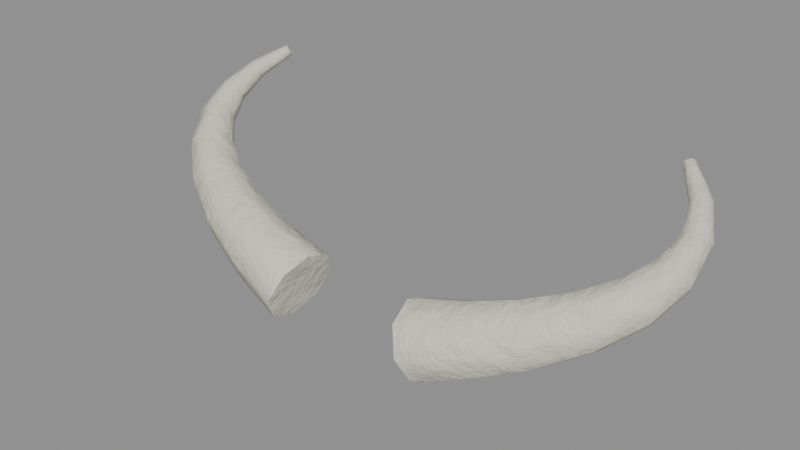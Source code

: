 # Source: trophy_tusks.blend  (saved by Blender 5.0.119; exported with 4.5.12 LTS)
import bpy
from mathutils import Matrix  # noqa: F401  (used for matrix-valued properties, if any)

bpy.ops.wm.read_factory_settings(use_empty=True)
scene = bpy.context.scene
scene.name = 'trophy_tusks'

# ---- collections
col_trophy_tusks = bpy.data.collections.new('trophy_tusks'); scene.collection.children.link(col_trophy_tusks)

# ---- materials (node trees are filled in below, after node groups)
mat_bone = bpy.data.materials.new('Bone')

# ---- material node trees
mat_bone.use_nodes = True; mat_bone.node_tree.nodes.clear()
_N = mat_bone.node_tree.nodes; _L = mat_bone.node_tree.links
n0 = _N.new('ShaderNodeBsdfPrincipled'); n0.name = 'Principled BSDF'; n0.location = (-200, 100)
n0.inputs[2].default_value = 0.7
n1 = _N.new('ShaderNodeOutputMaterial'); n1.name = 'Material Output'; n1.location = (200, 100)
n2 = _N.new('ShaderNodeTexCoord'); n2.name = 'Texture Coordinate'; n2.location = (0, 0)
n3 = _N.new('ShaderNodeMapping'); n3.name = 'Mapping'; n3.location = (0, 0)
n4 = _N.new('ShaderNodeTexNoise'); n4.name = 'Noise Texture'; n4.location = (0, 0)
n4.width = 145
n4.inputs[2].default_value = 2.2
n4.inputs[3].default_value = 3.0
n5 = _N.new('ShaderNodeValToRGB'); n5.name = 'Color Ramp'; n5.location = (0, 0)
while len(n5.color_ramp.elements) > 1: n5.color_ramp.elements.remove(n5.color_ramp.elements[-1])
n5.color_ramp.elements[0].position = 0.3; n5.color_ramp.elements[0].color = (0.6083, 0.5837, 0.4909, 1.0)
_e = n5.color_ramp.elements.new(0.5); _e.color = (0.7157, 0.6867, 0.5776, 1.0)
_e = n5.color_ramp.elements.new(0.72); _e.color = (0.8875, 0.8515, 0.7162, 1.0)
n6 = _N.new('ShaderNodeSeparateXYZ'); n6.name = 'Separate XYZ'; n6.location = (0, 0)
n7 = _N.new('ShaderNodeMath'); n7.name = 'Math'; n7.location = (0, 0)
n7.operation = 'SUBTRACT'
n7.use_clamp = True
n7.inputs[0].default_value = 0.45
n8 = _N.new('ShaderNodeTexNoise'); n8.name = 'Noise Texture.001'; n8.location = (0, 0)
n8.width = 145
n8.inputs[3].default_value = 5.0
n8.inputs[4].default_value = 0.6
n9 = _N.new('ShaderNodeMath'); n9.name = 'Math.001'; n9.location = (0, 0)
n9.operation = 'MULTIPLY'
n9.inputs[1].default_value = 1.2
n10 = _N.new('ShaderNodeMath'); n10.name = 'Math.002'; n10.location = (0, 0)
n10.operation = 'MULTIPLY'
n11 = _N.new('ShaderNodeMath'); n11.name = 'Math.003'; n11.location = (0, 0)
n12 = _N.new('ShaderNodeMath'); n12.name = 'Math.004'; n12.location = (0, 0)
n12.operation = 'MULTIPLY'
n12.use_clamp = True
n12.inputs[1].default_value = 0.35
n13 = _N.new('ShaderNodeValToRGB'); n13.name = 'Color Ramp.001'; n13.location = (0, 0)
while len(n13.color_ramp.elements) > 1: n13.color_ramp.elements.remove(n13.color_ramp.elements[-1])
n13.color_ramp.elements[0].position = 0.45; n13.color_ramp.elements[0].color = (0.0, 0.0, 0.0, 1.0)
_e = n13.color_ramp.elements.new(0.95); _e.color = (0.85, 0.85, 0.85, 1.0)
n14 = _N.new('ShaderNodeMix'); n14.name = 'Mix'; n14.location = (0, 0)
n14.data_type = 'RGBA'
n14.inputs[7].default_value = (0.4793, 0.2961, 0.15, 1.0)
n15 = _N.new('ShaderNodeTexNoise'); n15.name = 'Noise Texture.002'; n15.location = (0, 0)
n15.width = 145
n15.inputs[2].default_value = 30.0
n15.inputs[3].default_value = 6.0
n15.inputs[4].default_value = 0.6
n16 = _N.new('ShaderNodeBump'); n16.name = 'Bump'; n16.location = (0, 0)
n16.inputs[0].default_value = 0.3
n16.inputs[1].default_value = 0.02
_L.new(n0.outputs[0], n1.inputs[0])
_L.new(n2.outputs[3], n3.inputs[0])
_L.new(n3.outputs[0], n4.inputs[0])
_L.new(n4.outputs[0], n5.inputs[0])
_L.new(n2.outputs[3], n6.inputs[0])
_L.new(n6.outputs[2], n7.inputs[1])
_L.new(n3.outputs[0], n8.inputs[0])
_L.new(n7.outputs[0], n9.inputs[0])
_L.new(n8.outputs[0], n10.inputs[0])
_L.new(n9.outputs[0], n11.inputs[0])
_L.new(n10.outputs[0], n11.inputs[1])
_L.new(n11.outputs[0], n12.inputs[0])
_L.new(n12.outputs[0], n13.inputs[0])
_L.new(n13.outputs[0], n14.inputs[0])
_L.new(n5.outputs[0], n14.inputs[6])
_L.new(n14.outputs[2], n0.inputs[0])
_L.new(n3.outputs[0], n15.inputs[0])
_L.new(n15.outputs[0], n16.inputs[3])
_L.new(n16.outputs[0], n0.inputs[5])
n1.is_active_output = True

# ---- meshes
me_trophy_tusks_body = bpy.data.meshes.new('trophy_tusks_body')
me_trophy_tusks_body.from_pydata([(0.0289, -0.02404, 0.01), (0.03322, -0.02844, -0.0005799), (0.03566, -0.03961, -0.004962), (0.03478, -0.05101, -0.0005799), (0.0311, -0.05596, 0.01), (0.02678, -0.05156, 0.02058), (0.02434, -0.04039, 0.02496), (0.02522, -0.02899, 0.02058), (0.04984, -0.02433, 0.0179), (0.05407, -0.02822, 0.008586), (0.05693, -0.03814, 0.004937), (0.05674, -0.04826, 0.009086), (0.05361, -0.05267, 0.0186), (0.04938, -0.04877, 0.02791), (0.04652, -0.03886, 0.03156), (0.04671, -0.02873, 0.02741), (0.06851, -0.02199, 0.02546), (0.07304, -0.02526, 0.0176), (0.07686, -0.03372, 0.01496), (0.07772, -0.0424, 0.01908), (0.07512, -0.04622, 0.02754), (0.07059, -0.04294, 0.0354), (0.06677, -0.03448, 0.03804), (0.06591, -0.02581, 0.03392), (0.08435, -0.01733, 0.03298), (0.08926, -0.0198, 0.02671), (0.09388, -0.02657, 0.02514), (0.0955, -0.03368, 0.02921), (0.09318, -0.03695, 0.03652), (0.08826, -0.03448, 0.04279), (0.08365, -0.02771, 0.04436), (0.08202, -0.02061, 0.04029), (0.09623, -0.01092, 0.0404), (0.1015, -0.01229, 0.0359), (0.1066, -0.0171, 0.03556), (0.1086, -0.02252, 0.03957), (0.1064, -0.02537, 0.0456), (0.1011, -0.02399, 0.0501), (0.09599, -0.01919, 0.05044), (0.09396, -0.01377, 0.04643), (0.1036, -0.003252, 0.04782), (0.1087, -0.003255, 0.04527), (0.1137, -0.00591, 0.04623), (0.1156, -0.009662, 0.05012), (0.1134, -0.01231, 0.05468), (0.1082, -0.01231, 0.05723), (0.1032, -0.009653, 0.05627), (0.1013, -0.005902, 0.05238), (0.106, 0.005474, 0.05572), (0.1102, 0.006712, 0.05493), (0.1141, 0.005873, 0.05683), (0.1155, 0.003447, 0.06028), (0.1135, 0.0008561, 0.06328), (0.1093, -0.0003827, 0.06407), (0.1054, 0.0004567, 0.06217), (0.104, 0.002882, 0.05872), (0.1028, 0.0149, 0.06448), (0.1054, 0.0166, 0.06471), (0.1078, 0.0167, 0.06672), (0.1086, 0.01515, 0.06934), (0.1073, 0.01285, 0.07102), (0.1047, 0.01115, 0.07079), (0.1022, 0.01104, 0.06878), (0.1015, 0.0126, 0.06616), (0.0935, 0.02401, 0.07396), (0.09486, 0.0252, 0.07428), (0.09612, 0.02542, 0.0756), (0.09653, 0.02454, 0.07716), (0.09586, 0.02307, 0.07804), (0.0945, 0.02188, 0.07772), (0.09324, 0.02166, 0.0764), (0.09283, 0.02254, 0.07484), (-0.0311, -0.05596, 0.01), (-0.03478, -0.05101, -0.0005799), (-0.03566, -0.03961, -0.004962), (-0.03322, -0.02844, -0.0005799), (-0.0289, -0.02404, 0.01), (-0.02522, -0.02899, 0.02058), (-0.02434, -0.04039, 0.02496), (-0.02678, -0.05156, 0.02058), (-0.05361, -0.05267, 0.0186), (-0.05674, -0.04826, 0.009086), (-0.05693, -0.03814, 0.004937), (-0.05407, -0.02822, 0.008586), (-0.04984, -0.02433, 0.0179), (-0.04671, -0.02873, 0.02741), (-0.04652, -0.03886, 0.03156), (-0.04938, -0.04877, 0.02791), (-0.07512, -0.04622, 0.02754), (-0.07772, -0.0424, 0.01908), (-0.07686, -0.03372, 0.01496), (-0.07304, -0.02526, 0.0176), (-0.06851, -0.02199, 0.02546), (-0.06591, -0.02581, 0.03392), (-0.06677, -0.03448, 0.03804), (-0.07059, -0.04294, 0.0354), (-0.09318, -0.03695, 0.03652), (-0.0955, -0.03368, 0.02921), (-0.09388, -0.02657, 0.02514), (-0.08926, -0.0198, 0.02671), (-0.08435, -0.01733, 0.03298), (-0.08202, -0.02061, 0.04029), (-0.08365, -0.02771, 0.04436), (-0.08826, -0.03448, 0.04279), (-0.1064, -0.02537, 0.0456), (-0.1086, -0.02252, 0.03957), (-0.1066, -0.0171, 0.03556), (-0.1015, -0.01229, 0.0359), (-0.09623, -0.01092, 0.0404), (-0.09396, -0.01377, 0.04643), (-0.09599, -0.01919, 0.05044), (-0.1011, -0.02399, 0.0501), (-0.1134, -0.01231, 0.05468), (-0.1156, -0.009662, 0.05012), (-0.1137, -0.00591, 0.04623), (-0.1087, -0.003255, 0.04527), (-0.1036, -0.003252, 0.04782), (-0.1013, -0.005902, 0.05238), (-0.1032, -0.009653, 0.05627), (-0.1082, -0.01231, 0.05723), (-0.1135, 0.0008561, 0.06328), (-0.1155, 0.003447, 0.06028), (-0.1141, 0.005873, 0.05683), (-0.1102, 0.006712, 0.05493), (-0.106, 0.005474, 0.05572), (-0.104, 0.002882, 0.05872), (-0.1054, 0.0004567, 0.06217), (-0.1093, -0.0003827, 0.06407), (-0.1073, 0.01285, 0.07102), (-0.1086, 0.01515, 0.06934), (-0.1078, 0.0167, 0.06672), (-0.1054, 0.0166, 0.06471), (-0.1028, 0.0149, 0.06448), (-0.1015, 0.0126, 0.06616), (-0.1022, 0.01104, 0.06878), (-0.1047, 0.01115, 0.07079), (-0.09586, 0.02307, 0.07804), (-0.09653, 0.02454, 0.07716), (-0.09612, 0.02542, 0.0756), (-0.09486, 0.0252, 0.07428), (-0.0935, 0.02401, 0.07396), (-0.09283, 0.02254, 0.07484), (-0.09324, 0.02166, 0.0764), (-0.0945, 0.02188, 0.07772)], [], [(0, 8, 9, 1), (1, 9, 10, 2), (2, 10, 11, 3), (3, 11, 12, 4), (4, 12, 13, 5), (5, 13, 14, 6), (6, 14, 15, 7), (7, 15, 8, 0), (8, 16, 17, 9), (9, 17, 18, 10), (10, 18, 19, 11), (11, 19, 20, 12), (12, 20, 21, 13), (13, 21, 22, 14), (14, 22, 23, 15), (15, 23, 16, 8), (16, 24, 25, 17), (17, 25, 26, 18), (18, 26, 27, 19), (19, 27, 28, 20), (20, 28, 29, 21), (21, 29, 30, 22), (22, 30, 31, 23), (23, 31, 24, 16), (24, 32, 33, 25), (25, 33, 34, 26), (26, 34, 35, 27), (27, 35, 36, 28), (28, 36, 37, 29), (29, 37, 38, 30), (30, 38, 39, 31), (31, 39, 32, 24), (32, 40, 41, 33), (33, 41, 42, 34), (34, 42, 43, 35), (35, 43, 44, 36), (36, 44, 45, 37), (37, 45, 46, 38), (38, 46, 47, 39), (39, 47, 40, 32), (40, 48, 49, 41), (41, 49, 50, 42), (42, 50, 51, 43), (43, 51, 52, 44), (44, 52, 53, 45), (45, 53, 54, 46), (46, 54, 55, 47), (47, 55, 48, 40), (48, 56, 57, 49), (49, 57, 58, 50), (50, 58, 59, 51), (51, 59, 60, 52), (52, 60, 61, 53), (53, 61, 62, 54), (54, 62, 63, 55), (55, 63, 56, 48), (56, 64, 65, 57), (57, 65, 66, 58), (58, 66, 67, 59), (59, 67, 68, 60), (60, 68, 69, 61), (61, 69, 70, 62), (62, 70, 71, 63), (63, 71, 64, 56), (7, 0, 1, 2, 3, 4, 5, 6), (64, 71, 70, 69, 68, 67, 66, 65), (72, 80, 81, 73), (73, 81, 82, 74), (74, 82, 83, 75), (75, 83, 84, 76), (76, 84, 85, 77), (77, 85, 86, 78), (78, 86, 87, 79), (79, 87, 80, 72), (80, 88, 89, 81), (81, 89, 90, 82), (82, 90, 91, 83), (83, 91, 92, 84), (84, 92, 93, 85), (85, 93, 94, 86), (86, 94, 95, 87), (87, 95, 88, 80), (88, 96, 97, 89), (89, 97, 98, 90), (90, 98, 99, 91), (91, 99, 100, 92), (92, 100, 101, 93), (93, 101, 102, 94), (94, 102, 103, 95), (95, 103, 96, 88), (96, 104, 105, 97), (97, 105, 106, 98), (98, 106, 107, 99), (99, 107, 108, 100), (100, 108, 109, 101), (101, 109, 110, 102), (102, 110, 111, 103), (103, 111, 104, 96), (104, 112, 113, 105), (105, 113, 114, 106), (106, 114, 115, 107), (107, 115, 116, 108), (108, 116, 117, 109), (109, 117, 118, 110), (110, 118, 119, 111), (111, 119, 112, 104), (112, 120, 121, 113), (113, 121, 122, 114), (114, 122, 123, 115), (115, 123, 124, 116), (116, 124, 125, 117), (117, 125, 126, 118), (118, 126, 127, 119), (119, 127, 120, 112), (120, 128, 129, 121), (121, 129, 130, 122), (122, 130, 131, 123), (123, 131, 132, 124), (124, 132, 133, 125), (125, 133, 134, 126), (126, 134, 135, 127), (127, 135, 128, 120), (128, 136, 137, 129), (129, 137, 138, 130), (130, 138, 139, 131), (131, 139, 140, 132), (132, 140, 141, 133), (133, 141, 142, 134), (134, 142, 143, 135), (135, 143, 136, 128), (79, 72, 73, 74, 75, 76, 77, 78), (136, 143, 142, 141, 140, 139, 138, 137)])
me_trophy_tusks_body.polygons.foreach_set('use_smooth', [True] * 132)
_k = set([(0, 1), (0, 7), (1, 2), (2, 3), (3, 4), (4, 5), (5, 6), (6, 7), (64, 65), (64, 71), (65, 66), (66, 67), (67, 68), (68, 69), (69, 70), (70, 71), (72, 73), (72, 79), (73, 74), (74, 75), (75, 76), (76, 77), (77, 78), (78, 79), (136, 137), (136, 143), (137, 138), (138, 139), (139, 140), (140, 141), (141, 142), (142, 143)])
me_trophy_tusks_body.attributes.new('sharp_edge', 'BOOLEAN', 'EDGE').data.foreach_set('value', [ (min(e.vertices), max(e.vertices)) in _k for e in me_trophy_tusks_body.edges])
_uv = me_trophy_tusks_body.uv_layers.new(name='UVMap')
_uv.uv.foreach_set('vector', [0.2174, 0.4879, 0.2789, 0.4057, 0.3144, 0.4301, 0.256, 0.5169, 0.256, 0.5169, 0.3144, 0.4301, 0.3577, 0.4529, 0.3025, 0.5457, 0.7348, 0.9818, 0.7449, 0.8813, 0.781, 0.8929, 0.775, 0.9979, 0.775, 0.9979, 0.781, 0.8929, 0.8313, 0.8932, 0.8313, 0.9991, 0.1296, 0.5537, 0.07249, 0.4576, 0.1105, 0.4345, 0.171, 0.5261, 0.171, 0.5261, 0.1105, 0.4345, 0.1521, 0.4105, 0.2156, 0.496, 0.6356, 0.9272, 0.6433, 0.8218, 0.68, 0.8215, 0.6767, 0.9235, 0.6767, 0.9235, 0.68, 0.8215, 0.7303, 0.8227, 0.733, 0.9241, 0.2789, 0.4057, 0.3254, 0.3256, 0.3585, 0.3435, 0.3144, 0.4301, 0.3144, 0.4301, 0.3585, 0.3435, 0.3994, 0.3577, 0.3577, 0.4529, 0.7449, 0.8813, 0.7517, 0.7797, 0.7836, 0.7848, 0.781, 0.8929, 0.781, 0.8929, 0.7836, 0.7848, 0.8279, 0.7843, 0.8313, 0.8932, 0.07249, 0.4576, 0.02783, 0.3566, 0.0632, 0.3398, 0.1105, 0.4345, 0.1105, 0.4345, 0.0632, 0.3398, 0.1028, 0.3246, 0.1521, 0.4105, 0.6433, 0.8218, 0.6546, 0.7227, 0.6868, 0.7276, 0.68, 0.8215, 0.68, 0.8215, 0.6868, 0.7276, 0.7311, 0.7296, 0.7303, 0.8227, 0.3254, 0.3256, 0.3556, 0.249, 0.3858, 0.2594, 0.3585, 0.3435, 0.3585, 0.3435, 0.3858, 0.2594, 0.4232, 0.2647, 0.3994, 0.3577, 0.7517, 0.7797, 0.7576, 0.6832, 0.7853, 0.6826, 0.7836, 0.7848, 0.7836, 0.7848, 0.7853, 0.6826, 0.8236, 0.6823, 0.8279, 0.7843, 0.02783, 0.3566, 0.002749, 0.259, 0.03506, 0.2497, 0.0632, 0.3398, 0.0632, 0.3398, 0.03506, 0.2497, 0.07144, 0.2435, 0.1028, 0.3246, 0.6546, 0.7227, 0.6666, 0.6362, 0.6945, 0.6453, 0.6868, 0.7276, 0.6868, 0.7276, 0.6945, 0.6453, 0.7328, 0.6467, 0.7311, 0.7296, 0.3556, 0.249, 0.3674, 0.1804, 0.3936, 0.1822, 0.3858, 0.2594, 0.3858, 0.2594, 0.3936, 0.1822, 0.4254, 0.1784, 0.4232, 0.2647, 0.7576, 0.6832, 0.7653, 0.5973, 0.7891, 0.5921, 0.7853, 0.6826, 0.7853, 0.6826, 0.7891, 0.5921, 0.8214, 0.5935, 0.8236, 0.6823, 0.002749, 0.259, 0.000893, 0.17, 0.02894, 0.1691, 0.03506, 0.2497, 0.03506, 0.2497, 0.02894, 0.1691, 0.06012, 0.1722, 0.07144, 0.2435, 0.6666, 0.6362, 0.6769, 0.5677, 0.7006, 0.5797, 0.6945, 0.6453, 0.6945, 0.6453, 0.7006, 0.5797, 0.733, 0.5792, 0.7328, 0.6467, 0.3674, 0.1804, 0.3606, 0.1219, 0.3802, 0.1153, 0.3936, 0.1822, 0.3936, 0.1822, 0.3802, 0.1153, 0.4037, 0.1037, 0.4254, 0.1784, 0.7653, 0.5973, 0.7778, 0.5281, 0.7981, 0.5203, 0.7891, 0.5921, 0.7891, 0.5921, 0.7981, 0.5203, 0.8241, 0.5243, 0.8214, 0.5935, 0.000893, 0.17, 0.0244, 0.09541, 0.04572, 0.1028, 0.02894, 0.1691, 0.02894, 0.1691, 0.04572, 0.1028, 0.06885, 0.1139, 0.06012, 0.1722, 0.6769, 0.5677, 0.6832, 0.5203, 0.7032, 0.5328, 0.7006, 0.5797, 0.7006, 0.5797, 0.7032, 0.5328, 0.7295, 0.5297, 0.733, 0.5792, 0.3606, 0.1219, 0.3339, 0.07363, 0.3447, 0.06185, 0.3802, 0.1153, 0.3802, 0.1153, 0.3447, 0.06185, 0.3582, 0.04673, 0.4037, 0.1037, 0.1706, 0.7669, 0.1677, 0.6981, 0.1828, 0.6996, 0.1898, 0.7727, 0.1898, 0.7727, 0.1828, 0.6996, 0.2031, 0.6983, 0.2156, 0.7672, 0.0244, 0.09541, 0.07136, 0.04155, 0.0836, 0.05398, 0.04572, 0.1028, 0.04572, 0.1028, 0.0836, 0.05398, 0.09683, 0.06875, 0.06885, 0.1139, 0.5835, 0.7375, 0.5936, 0.6875, 0.6098, 0.6855, 0.6039, 0.731, 0.6039, 0.731, 0.6098, 0.6855, 0.6301, 0.6853, 0.63, 0.7347, 0.3339, 0.07363, 0.2855, 0.03714, 0.2888, 0.02571, 0.3447, 0.06185, 0.3447, 0.06185, 0.2888, 0.02571, 0.2943, 0.01261, 0.3582, 0.04673, 0.1677, 0.6981, 0.1778, 0.6255, 0.1888, 0.6253, 0.1828, 0.6996, 0.1828, 0.6996, 0.1888, 0.6253, 0.2031, 0.6273, 0.2031, 0.6983, 0.07136, 0.04155, 0.1358, 0.0108, 0.14, 0.02269, 0.0836, 0.05398, 0.0836, 0.05398, 0.14, 0.02269, 0.1453, 0.03554, 0.09683, 0.06875, 0.5936, 0.6875, 0.5946, 0.6284, 0.6066, 0.6282, 0.6098, 0.6855, 0.6098, 0.6855, 0.6066, 0.6282, 0.6205, 0.6252, 0.6301, 0.6853, 0.2855, 0.03714, 0.2174, 0.01602, 0.2179, 0.008889, 0.2888, 0.02571, 0.2888, 0.02571, 0.2179, 0.008889, 0.22, 0.0008929, 0.2943, 0.01261, 0.1778, 0.6255, 0.2009, 0.5558, 0.2074, 0.5555, 0.1888, 0.6253, 0.1888, 0.6253, 0.2074, 0.5555, 0.2156, 0.5575, 0.2031, 0.6273, 0.1358, 0.0108, 0.2126, 0.000893, 0.2136, 0.008293, 0.14, 0.02269, 0.14, 0.02269, 0.2136, 0.008293, 0.2156, 0.01614, 0.1453, 0.03554, 0.5946, 0.6284, 0.5835, 0.5604, 0.5905, 0.5605, 0.6066, 0.6282, 0.6066, 0.6282, 0.5905, 0.5605, 0.5985, 0.5579, 0.6205, 0.6252, 0.09669, 0.5555, 0.1364, 0.5952, 0.1364, 0.6515, 0.09669, 0.6913, 0.04058, 0.6914, 0.000893, 0.6517, 0.000893, 0.5954, 0.04058, 0.5556, 0.4563, 0.5786, 0.4487, 0.5781, 0.4434, 0.5718, 0.4434, 0.5634, 0.4487, 0.5579, 0.4563, 0.5584, 0.4617, 0.5647, 0.4617, 0.5731, 0.3016, 0.6408, 0.3295, 0.7166, 0.2815, 0.7198, 0.2482, 0.645, 0.9129, 0.5261, 0.8821, 0.45, 0.9309, 0.4409, 0.9665, 0.5139, 0.7494, 0.5185, 0.7021, 0.4433, 0.7333, 0.4096, 0.7825, 0.4781, 0.7825, 0.4781, 0.7333, 0.4096, 0.7778, 0.3898, 0.8313, 0.4546, 0.3579, 0.8309, 0.3638, 0.7365, 0.4136, 0.7341, 0.4136, 0.8289, 0.8331, 0.9483, 0.8691, 0.8812, 0.9176, 0.8882, 0.8863, 0.9585, 0.4272, 0.5003, 0.4836, 0.4191, 0.5194, 0.4479, 0.4655, 0.5354, 0.4655, 0.5354, 0.5194, 0.4479, 0.5644, 0.4649, 0.5149, 0.5561, 0.3295, 0.7166, 0.3561, 0.7805, 0.3136, 0.7829, 0.2815, 0.7198, 0.8821, 0.45, 0.8639, 0.3669, 0.9079, 0.3628, 0.9309, 0.4409, 0.7021, 0.4433, 0.6633, 0.361, 0.6935, 0.3365, 0.7333, 0.4096, 0.7333, 0.4096, 0.6935, 0.3365, 0.7345, 0.3222, 0.7778, 0.3898, 0.3638, 0.7365, 0.3681, 0.6564, 0.412, 0.6537, 0.4136, 0.7341, 0.8691, 0.8812, 0.8911, 0.8141, 0.9348, 0.816, 0.9176, 0.8882, 0.4836, 0.4191, 0.5291, 0.3351, 0.5631, 0.3548, 0.5194, 0.4479, 0.5194, 0.4479, 0.5631, 0.3548, 0.6043, 0.3663, 0.5644, 0.4649, 0.8331, 0.3493, 0.8333, 0.2665, 0.8597, 0.2816, 0.8639, 0.3669, 0.8639, 0.3669, 0.8597, 0.2816, 0.8981, 0.2822, 0.9079, 0.3628, 0.6633, 0.361, 0.6383, 0.2762, 0.6666, 0.2614, 0.6935, 0.3365, 0.6935, 0.3365, 0.6666, 0.2614, 0.7037, 0.2537, 0.7345, 0.3222, 0.3681, 0.6564, 0.3732, 0.5923, 0.4112, 0.5903, 0.412, 0.6537, 0.8911, 0.8141, 0.8999, 0.7487, 0.938, 0.746, 0.9348, 0.816, 0.5291, 0.3351, 0.5593, 0.2539, 0.5905, 0.264, 0.5631, 0.3548, 0.5631, 0.3548, 0.5905, 0.264, 0.6276, 0.2691, 0.6043, 0.3663, 0.8333, 0.2665, 0.847, 0.1856, 0.8691, 0.1971, 0.8597, 0.2816, 0.8597, 0.2816, 0.8691, 0.1971, 0.901, 0.2022, 0.8981, 0.2822, 0.6383, 0.2762, 0.6318, 0.1935, 0.6564, 0.189, 0.6666, 0.2614, 0.6666, 0.2614, 0.6564, 0.189, 0.6887, 0.1891, 0.7037, 0.2537, 0.3732, 0.5923, 0.381, 0.5479, 0.413, 0.5474, 0.4112, 0.5903, 0.8999, 0.7487, 0.8968, 0.6889, 0.9284, 0.682, 0.938, 0.746, 0.5593, 0.2539, 0.5717, 0.1808, 0.5983, 0.1812, 0.5905, 0.264, 0.5905, 0.264, 0.5983, 0.1812, 0.6301, 0.1787, 0.6276, 0.2691, 0.847, 0.1856, 0.8725, 0.111, 0.8906, 0.1177, 0.8691, 0.1971, 0.8691, 0.1971, 0.8906, 0.1177, 0.9156, 0.126, 0.901, 0.2022, 0.6318, 0.1935, 0.6479, 0.1183, 0.6661, 0.1232, 0.6564, 0.189, 0.6564, 0.189, 0.6661, 0.1232, 0.6913, 0.1313, 0.6887, 0.1891, 0.6887, 0.1891, 0.6913, 0.1313, 0.7086, 0.1378, 0.7097, 0.1936, 0.8968, 0.6889, 0.8838, 0.6365, 0.9083, 0.6267, 0.9284, 0.682, 0.5717, 0.1808, 0.5656, 0.12, 0.5847, 0.1118, 0.5983, 0.1812, 0.5983, 0.1812, 0.5847, 0.1118, 0.6089, 0.1017, 0.6301, 0.1787, 0.8725, 0.111, 0.9059, 0.04867, 0.9207, 0.05029, 0.8906, 0.1177, 0.8906, 0.1177, 0.9207, 0.05029, 0.939, 0.05928, 0.9156, 0.126, 0.6479, 0.1183, 0.6883, 0.05768, 0.6981, 0.06786, 0.6661, 0.1232, 0.6661, 0.1232, 0.6981, 0.06786, 0.7137, 0.08102, 0.6913, 0.1313, 0.6913, 0.1313, 0.7137, 0.08102, 0.726, 0.08945, 0.7086, 0.1378, 0.8838, 0.6365, 0.8624, 0.5899, 0.88, 0.58, 0.9083, 0.6267, 0.9083, 0.6267, 0.88, 0.58, 0.8914, 0.5673, 0.9266, 0.6192, 0.5847, 0.1118, 0.5508, 0.05957, 0.5651, 0.04515, 0.6089, 0.1017, 0.5651, 0.04515, 0.5039, 0.01211, 0.5088, 0.004464, 0.5753, 0.03709, 0.9207, 0.05029, 0.954, 0.0008929, 0.9665, 0.007936, 0.939, 0.05928, 0.6883, 0.05768, 0.7496, 0.0181, 0.7526, 0.028, 0.6981, 0.06786, 0.6981, 0.06786, 0.7526, 0.028, 0.7594, 0.04073, 0.7137, 0.08102, 0.7137, 0.08102, 0.7594, 0.04073, 0.766, 0.04884, 0.726, 0.08945, 0.8624, 0.5899, 0.8331, 0.5476, 0.845, 0.5401, 0.88, 0.58, 0.88, 0.58, 0.845, 0.5401, 0.8509, 0.5279, 0.8914, 0.5673, 0.5508, 0.05957, 0.4983, 0.02532, 0.5039, 0.01211, 0.5651, 0.04515, 0.1382, 0.6228, 0.148, 0.5555, 0.1534, 0.5589, 0.1474, 0.6299, 0.1474, 0.6299, 0.1534, 0.5589, 0.1618, 0.5595, 0.1618, 0.6305, 0.7496, 0.0181, 0.8249, 0.000893, 0.8256, 0.007112, 0.7526, 0.028, 0.7526, 0.028, 0.8256, 0.007112, 0.8282, 0.01513, 0.7594, 0.04073, 0.7594, 0.04073, 0.8282, 0.01513, 0.8313, 0.02025, 0.766, 0.04884, 0.4272, 0.6266, 0.4301, 0.5581, 0.4385, 0.5579, 0.4416, 0.6266, 0.4954, 0.03635, 0.4272, 0.01582, 0.4277, 0.009048, 0.4983, 0.02532, 0.4983, 0.02532, 0.4277, 0.009048, 0.4296, 0.0008929, 0.5039, 0.01211, 0.3463, 0.6105, 0.3016, 0.6408, 0.2482, 0.645, 0.2174, 0.6206, 0.2272, 0.582, 0.2719, 0.5516, 0.3253, 0.5474, 0.3561, 0.5718, 0.4683, 0.5579, 0.475, 0.5591, 0.4798, 0.5658, 0.4798, 0.574, 0.475, 0.5789, 0.4683, 0.5777, 0.4635, 0.571, 0.4635, 0.5628])
me_trophy_tusks_body.materials.append(mat_bone)
me_trophy_tusks_body.update()

# ---- objects
ob_trophy_tusks = bpy.data.objects.new('trophy_tusks', None)
ob_trophy_tusks_body = bpy.data.objects.new('trophy_tusks_body', me_trophy_tusks_body)

# ---- transforms, parenting, visibility, modifiers, constraints
ob_trophy_tusks.location = (0.0, 0.0, 0.0)
ob_trophy_tusks.empty_display_size = 0.25
ob_trophy_tusks_body.parent = ob_trophy_tusks
ob_trophy_tusks_body.location = (-0.0, 0.0, 0.0)

# ---- collection membership
col_trophy_tusks.objects.link(ob_trophy_tusks)
col_trophy_tusks.objects.link(ob_trophy_tusks_body)

# ---- scene / render settings (as saved in the file)
scene.frame_start = 1; scene.frame_end = 250; scene.frame_set(1)
scene.render.engine = 'BLENDER_EEVEE_NEXT'
scene.render.image_settings.exr_codec = 'NONE'
scene.render.use_bake_clear = False
scene.render.bake_margin = 0
scene.render.bake_bias = 0.0
scene.render.bake_samples = 0
scene.render.simplify_subdivision_render = 0
scene.render.simplify_child_particles_render = 0.0
scene.eevee.use_volume_custom_range = False
scene.eevee.gtao_distance = 0.0
scene.eevee.use_fast_gi = False
scene.view_settings.white_balance_temperature = 0.0
scene.view_settings.white_balance_tint = 0.0
scene.view_settings.white_balance_whitepoint = (2.97, 0.5193, -0.0414)
bpy.context.view_layer.update()

# ---- added for rendering (the .blend has no active camera and no usable light): camera, sun + grey world if the file has none
cam_auto = bpy.data.cameras.new('AutoCamera')
cam_auto.lens = 50.0
cam_auto.sensor_width = 36.0
cam_auto.clip_end = 1000.0
ob_auto_camera = bpy.data.objects.new('AutoCamera', cam_auto)
scene.collection.objects.link(ob_auto_camera)
ob_auto_camera.location = (0.239498, -0.302669, 0.228135)
ob_auto_camera.rotation_euler = (1.09748, -7.21219e-08, 0.694738)
scene.camera = ob_auto_camera
light_auto_sun = bpy.data.lights.new('AutoSun', 'SUN')
light_auto_sun.energy = 3.0
light_auto_sun.angle = 0.0523599
ob_auto_sun = bpy.data.objects.new('AutoSun', light_auto_sun)
scene.collection.objects.link(ob_auto_sun)
ob_auto_sun.rotation_euler = (0.872665, 0.174533, 0.523599)
if scene.world is None:
    world_auto = bpy.data.worlds.new('AutoWorld')
    world_auto.color = (0.3, 0.3, 0.3)
    scene.world = world_auto
bpy.context.view_layer.update()

